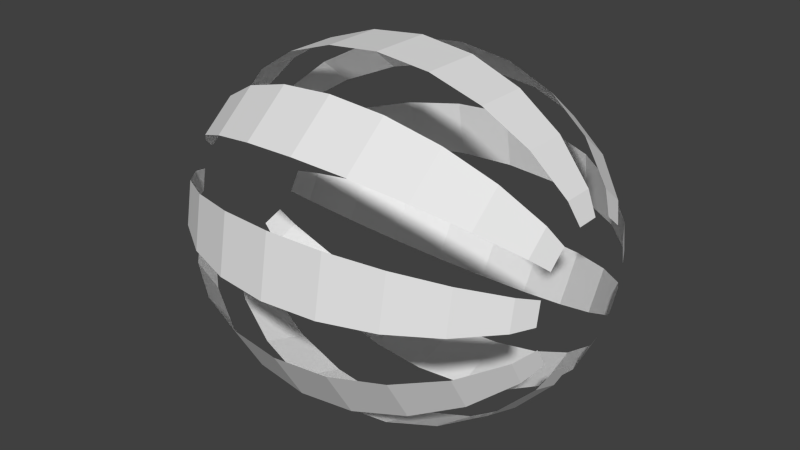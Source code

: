 # Source: abdomin_inner.blend  (saved by Blender 2.68.0; exported with 4.5.12 LTS)
import bpy
from mathutils import Matrix  # noqa: F401  (used for matrix-valued properties, if any)

bpy.ops.wm.read_factory_settings(use_empty=True)
scene = bpy.context.scene
scene.name = 'Scene'

# ---- collections
col_collection_1 = bpy.data.collections.new('Collection 1'); scene.collection.children.link(col_collection_1)

# ---- materials (node trees are filled in below, after node groups)
mat_m3 = bpy.data.materials.new('M3')
mat_m3.alpha_threshold = 0.0
mat_m3.use_transparent_shadow = False
mat_m3.roughness = 0.5
mat_m3.line_color = (0.0, 0.0, 0.0, 1.0)

# ---- material node trees

# ---- world
world_world = bpy.data.worlds.new('World'); scene.world = world_world
world_world.color = (0.05088, 0.05088, 0.05088)
world_world.use_sun_shadow = False
world_world.sun_shadow_jitter_overblur = 0.0
world_world.cycles.sampling_method = 'MANUAL'
world_world.cycles.sample_map_resolution = 256

# ---- meshes
me_sphere_001 = bpy.data.meshes.new('Sphere.001')
me_sphere_001.from_pydata([(0.5268, 0.1267, 0.2195), (0.4301, 0.1792, 0.3104), (0.5268, 0.1941, 0.1629), (0.4301, 0.2746, 0.2304), (0.3041, 0.3363, 0.2822), (0.1574, 0.3751, 0.3147), (-3.002e-08, 0.3883, 0.3258), (-0.1574, 0.3751, 0.3147), (-0.3041, 0.3363, 0.2822), (-0.4301, 0.2746, 0.2304), (-0.5268, 0.1941, 0.1629), (0.5268, 0.2382, 0.08668), (0.4301, 0.3368, 0.1226), (0.3041, 0.4125, 0.1501), (0.1574, 0.4601, 0.1675), (-8.328e-08, 0.4763, 0.1734), (-0.1574, 0.4601, 0.1675), (-0.3041, 0.4125, 0.1501), (-0.4301, 0.3368, 0.1226), (-0.5268, 0.2382, 0.08668), (0.5268, 0.2534, 1.535e-07), (0.4301, 0.3584, 1.597e-07), (0.3041, 0.439, 2.352e-07), (0.1574, 0.4896, 1.747e-07), (-1.167e-07, 0.5069, 2.369e-07), (-0.1574, 0.4896, 2.166e-07), (-0.3041, 0.439, 2.695e-07), (-0.4301, 0.3584, 2.78e-07), (-0.5268, 0.2534, 2.842e-07), (0.5268, 0.2382, -0.08668), (0.4301, 0.3368, -0.1226), (0.3041, 0.4125, -0.1501), (0.1574, 0.4601, -0.1675), (-1.263e-07, 0.4763, -0.1734), (-0.1574, 0.4601, -0.1675), (-0.3041, 0.4125, -0.1501), (-0.4301, 0.3368, -0.1226), (-0.5268, 0.2382, -0.08668), (0.5268, 0.1941, -0.1629), (0.4301, 0.2746, -0.2304), (0.3041, 0.3363, -0.2822), (0.1574, 0.3751, -0.3147), (-1.109e-07, 0.3883, -0.3258), (-0.1574, 0.3751, -0.3147), (-0.3041, 0.3363, -0.2822), (-0.4301, 0.2746, -0.2304), (-0.5268, 0.1941, -0.1629), (0.5268, 0.1267, -0.2195), (0.4301, 0.1792, -0.3104), (0.3041, 0.2195, -0.3802), (0.1574, 0.2448, -0.424), (-7.228e-08, 0.2534, -0.439), (-0.1574, 0.2448, -0.424), (-0.3041, 0.2195, -0.3802), (-0.4301, 0.1792, -0.3104), (-0.5268, 0.1267, -0.2195), (0.5268, 0.04401, -0.2496), (0.4301, 0.06224, -0.353), (0.3041, 0.07623, -0.4323), (0.1574, 0.08502, -0.4822), (-1.519e-08, 0.08802, -0.4992), (-0.1574, 0.08502, -0.4822), (-0.3041, 0.07623, -0.4323), (-0.4301, 0.06224, -0.353), (-0.5268, 0.04401, -0.2496), (0.5268, -0.04401, -0.2496), (0.4301, -0.06224, -0.353), (0.3041, -0.07623, -0.4323), (0.1574, -0.08502, -0.4822), (5.351e-08, -0.08802, -0.4992), (-0.1574, -0.08502, -0.4822), (-0.3041, -0.07623, -0.4323), (-0.4301, -0.06224, -0.353), (-0.5268, -0.04401, -0.2496), (0.5268, -0.1267, -0.2195), (0.4301, -0.1792, -0.3104), (0.3041, -0.2195, -0.3802), (0.1574, -0.2448, -0.424), (1.255e-07, -0.2534, -0.439), (-0.1574, -0.2448, -0.424), (-0.3041, -0.2195, -0.3802), (-0.4301, -0.1792, -0.3104), (-0.5268, -0.1267, -0.2195), (0.5268, -0.1941, -0.1629), (0.4301, -0.2746, -0.2304), (0.3041, -0.3363, -0.2822), (0.1574, -0.3751, -0.3147), (1.922e-07, -0.3883, -0.3258), (-0.1574, -0.3751, -0.3147), (-0.3041, -0.3363, -0.2822), (-0.4301, -0.2746, -0.2304), (-0.5268, -0.1941, -0.1629), (0.5268, -0.2382, -0.08668), (0.4301, -0.3368, -0.1226), (0.3041, -0.4125, -0.1501), (0.1574, -0.4601, -0.1675), (2.455e-07, -0.4763, -0.1734), (-0.1574, -0.4601, -0.1675), (-0.3041, -0.4125, -0.1501), (-0.4301, -0.3368, -0.1226), (-0.5268, -0.2382, -0.08668), (0.5268, -0.2534, 1.123e-07), (0.4301, -0.3584, 1.082e-07), (0.3041, -0.439, 1.167e-07), (0.1574, -0.4896, 1.387e-07), (2.789e-07, -0.5069, 1.648e-07), (-0.1574, -0.4896, 1.651e-07), (-0.3041, -0.439, 2.026e-07), (-0.4301, -0.3584, 1.699e-07), (-0.5268, -0.2534, 2.327e-07), (0.5268, -0.2382, 0.08668), (0.4301, -0.3368, 0.1226), (0.3041, -0.4125, 0.1501), (0.1574, -0.4601, 0.1675), (2.885e-07, -0.4763, 0.1734), (-0.1574, -0.4601, 0.1675), (-0.3041, -0.4125, 0.1501), (-0.4301, -0.3368, 0.1226), (-0.5268, -0.2382, 0.08668), (0.5268, -0.1941, 0.1629), (0.4301, -0.2746, 0.2304), (0.3041, -0.3363, 0.2822), (0.1574, -0.3751, 0.3147), (2.73e-07, -0.3883, 0.3258), (-0.1574, -0.3751, 0.3147), (-0.3041, -0.3363, 0.2822), (-0.4301, -0.2746, 0.2304), (-0.5268, -0.1941, 0.1629), (0.5268, -0.1267, 0.2195), (0.4301, -0.1792, 0.3104), (0.3041, -0.2195, 0.3802), (0.1574, -0.2448, 0.424), (2.345e-07, -0.2534, 0.439), (-0.1574, -0.2448, 0.424), (-0.3041, -0.2195, 0.3802), (-0.4301, -0.1792, 0.3104), (-0.5268, -0.1267, 0.2195), (0.5268, -0.04401, 0.2496), (0.4301, -0.06224, 0.353), (0.3041, -0.07623, 0.4323), (0.1574, -0.08502, 0.4822), (1.774e-07, -0.08802, 0.4992), (-0.1574, -0.08502, 0.4822), (-0.3041, -0.07623, 0.4323), (-0.4301, -0.06224, 0.353), (-0.5268, -0.04401, 0.2496), (0.5268, 0.04401, 0.2496), (0.4301, 0.06224, 0.353), (0.3041, 0.07623, 0.4323), (0.1574, 0.08502, 0.4822), (1.087e-07, 0.08802, 0.4992), (-0.1574, 0.08502, 0.4822), (-0.3041, 0.07623, 0.4323), (-0.4301, 0.06224, 0.353), (-0.5268, 0.04401, 0.2496), (0.3041, 0.2195, 0.3802), (0.1574, 0.2448, 0.424), (3.665e-08, 0.2534, 0.439), (-0.1574, 0.2448, 0.424), (-0.3041, 0.2195, 0.3802), (-0.4301, 0.1792, 0.3104), (-0.5268, 0.1267, 0.2195), (0.5571, 0.09616, 0.1665), (0.5571, 0.1473, 0.1236), (0.5571, 0.1807, 0.06578), (0.5571, 0.1923, 1.539e-07), (0.5571, 0.1807, -0.06578), (0.5571, 0.1473, -0.1236), (0.5571, 0.09616, -0.1665), (0.5571, 0.0334, -0.1894), (0.5571, -0.03339, -0.1894), (0.5571, -0.09616, -0.1665), (0.5571, -0.1473, -0.1236), (0.5571, -0.1807, -0.06578), (0.5571, -0.1923, 1.41e-07), (0.5571, -0.1807, 0.06578), (0.5571, -0.1473, 0.1236), (0.5571, -0.09616, 0.1665), (0.5571, -0.03339, 0.1894), (0.5571, 0.0334, 0.1894), (-0.5571, 0.1473, 0.1236), (-0.5571, 0.1807, 0.06578), (-0.5571, 0.1923, 2.839e-07), (-0.5571, 0.1807, -0.06578), (-0.5571, 0.1473, -0.1236), (-0.5571, 0.09616, -0.1665), (-0.5571, 0.0334, -0.1894), (-0.5571, -0.0334, -0.1894), (-0.5571, -0.09616, -0.1665), (-0.5571, -0.1473, -0.1236), (-0.5571, -0.1807, -0.06578), (-0.5571, -0.1923, 2.556e-07), (-0.5571, -0.1807, 0.06578), (-0.5571, -0.1473, 0.1236), (-0.5571, -0.09616, 0.1665), (-0.5571, -0.0334, 0.1894), (-0.5571, 0.03339, 0.1894), (-0.5571, 0.09616, 0.1665)], [], [(1, 0, 2, 3), (181, 19, 28, 182), (14, 13, 22, 23), (15, 14, 23, 24), (16, 15, 24, 25), (17, 16, 25, 26), (18, 17, 26, 27), (12, 11, 20, 21), (19, 18, 27, 28), (13, 12, 21, 22), (37, 36, 45, 46), (31, 30, 39, 40), (183, 37, 46, 184), (32, 31, 40, 41), (33, 32, 41, 42), (34, 33, 42, 43), (35, 34, 43, 44), (36, 35, 44, 45), (30, 29, 38, 39), (48, 47, 56, 57), (55, 54, 63, 64), (49, 48, 57, 58), (185, 55, 64, 186), (50, 49, 58, 59), (51, 50, 59, 60), (52, 51, 60, 61), (53, 52, 61, 62), (54, 53, 62, 63), (72, 71, 80, 81), (66, 65, 74, 75), (73, 72, 81, 82), (67, 66, 75, 76), (187, 73, 82, 188), (68, 67, 76, 77), (69, 68, 77, 78), (70, 69, 78, 79), (71, 70, 79, 80), (89, 88, 97, 98), (90, 89, 98, 99), (84, 83, 92, 93), (91, 90, 99, 100), (85, 84, 93, 94), (189, 91, 100, 190), (86, 85, 94, 95), (87, 86, 95, 96), (88, 87, 96, 97), (107, 106, 115, 116), (108, 107, 116, 117), (102, 101, 110, 111), (109, 108, 117, 118), (103, 102, 111, 112), (191, 109, 118, 192), (104, 103, 112, 113), (105, 104, 113, 114), (106, 105, 114, 115), (124, 123, 132, 133), (125, 124, 133, 134), (126, 125, 134, 135), (120, 119, 128, 129), (127, 126, 135, 136), (121, 120, 129, 130), (193, 127, 136, 194), (122, 121, 130, 131), (123, 122, 131, 132), (141, 140, 149, 150), (142, 141, 150, 151), (143, 142, 151, 152), (144, 143, 152, 153), (138, 137, 146, 147), (145, 144, 153, 154), (139, 138, 147, 148), (195, 145, 154, 196), (140, 139, 148, 149), (197, 161, 10, 180), (156, 155, 4, 5), (157, 156, 5, 6), (158, 157, 6, 7), (159, 158, 7, 8), (160, 159, 8, 9), (161, 160, 9, 10), (155, 1, 3, 4), (0, 162, 163, 2), (11, 164, 165, 20), (29, 166, 167, 38), (47, 168, 169, 56), (65, 170, 171, 74), (83, 172, 173, 92), (101, 174, 175, 110), (119, 176, 177, 128), (137, 178, 179, 146)])
_uv = me_sphere_001.uv_layers.new(name='UVMap')
_uv.uv.foreach_set('vector', [0.05532, 0.6756, 0.03275, 0.6173, 0.04957, 0.5881, 0.08027, 0.629, 0.4043, 0.5405, 0.3884, 0.5512, 0.3849, 0.5085, 0.4016, 0.5085, 0.1768, 0.6033, 0.133, 0.5896, 0.1374, 0.5079, 0.1796, 0.5083, 0.224, 0.6085, 0.1768, 0.6033, 0.1796, 0.5083, 0.2242, 0.5085, 0.2713, 0.6037, 0.224, 0.6085, 0.2242, 0.5085, 0.2687, 0.5087, 0.3152, 0.5904, 0.2713, 0.6037, 0.2687, 0.5087, 0.311, 0.5087, 0.354, 0.5719, 0.3152, 0.5904, 0.311, 0.5087, 0.3497, 0.5087, 0.09419, 0.5708, 0.0599, 0.5499, 0.0634, 0.5073, 0.09868, 0.5076, 0.3884, 0.5512, 0.354, 0.5719, 0.3497, 0.5087, 0.3849, 0.5085, 0.133, 0.5896, 0.09419, 0.5708, 0.09868, 0.5076, 0.1374, 0.5079, 0.3883, 0.4659, 0.354, 0.4454, 0.3677, 0.3871, 0.3985, 0.4276, 0.1333, 0.4263, 0.09446, 0.4444, 0.08082, 0.386, 0.1192, 0.3483, 0.4042, 0.4764, 0.3883, 0.4659, 0.3985, 0.4276, 0.4121, 0.4479, 0.1771, 0.4132, 0.1333, 0.4263, 0.1192, 0.3483, 0.1676, 0.3195, 0.2243, 0.4085, 0.1771, 0.4132, 0.1676, 0.3195, 0.2244, 0.3085, 0.2714, 0.4137, 0.2243, 0.4085, 0.2244, 0.3085, 0.2812, 0.32, 0.3152, 0.4271, 0.2714, 0.4137, 0.2812, 0.32, 0.3294, 0.3492, 0.354, 0.4454, 0.3152, 0.4271, 0.3294, 0.3492, 0.3677, 0.3871, 0.09446, 0.4444, 0.06008, 0.4647, 0.04992, 0.4263, 0.08082, 0.386, 0.05611, 0.3389, 0.03321, 0.3968, 0.01136, 0.3805, 0.0202, 0.3116, 0.4152, 0.3981, 0.3924, 0.3402, 0.4282, 0.3129, 0.437, 0.3819, 0.08932, 0.2806, 0.05611, 0.3389, 0.0202, 0.3116, 0.03513, 0.2369, 0.4246, 0.4263, 0.4152, 0.3981, 0.437, 0.3819, 0.4404, 0.4145, 0.1431, 0.2303, 0.08932, 0.2806, 0.03513, 0.2369, 0.07173, 0.1592, 0.2247, 0.2085, 0.1431, 0.2303, 0.07173, 0.1592, 0.226, 0.1085, 0.306, 0.231, 0.2247, 0.2085, 0.226, 0.1085, 0.3775, 0.1604, 0.3594, 0.2817, 0.306, 0.231, 0.3775, 0.1604, 0.4134, 0.2382, 0.3924, 0.3402, 0.3594, 0.2817, 0.4134, 0.2382, 0.4282, 0.3129, 0.4693, 0.3126, 0.4836, 0.2377, 0.5381, 0.2805, 0.5053, 0.3394, 0.8789, 0.3113, 0.8875, 0.3804, 0.8655, 0.3963, 0.8428, 0.3381, 0.4609, 0.3817, 0.4693, 0.3126, 0.5053, 0.3394, 0.4827, 0.3977, 0.8646, 0.2364, 0.8789, 0.3113, 0.8428, 0.3381, 0.8098, 0.2794, 0.4576, 0.4144, 0.4609, 0.3817, 0.4827, 0.3977, 0.4735, 0.4259, 0.829, 0.1582, 0.8646, 0.2364, 0.8098, 0.2794, 0.756, 0.2286, 0.6722, 0.1065, 0.829, 0.1582, 0.756, 0.2286, 0.6736, 0.2065, 0.5185, 0.1594, 0.6722, 0.1065, 0.6736, 0.2065, 0.5915, 0.2293, 0.4836, 0.2377, 0.5185, 0.1594, 0.5915, 0.2293, 0.5381, 0.2805, 0.5685, 0.3477, 0.6168, 0.3182, 0.6268, 0.4117, 0.583, 0.4254, 0.5303, 0.386, 0.5685, 0.3477, 0.583, 0.4254, 0.5442, 0.4442, 0.8179, 0.3849, 0.8487, 0.4256, 0.8384, 0.4638, 0.804, 0.4431, 0.4996, 0.4269, 0.5303, 0.386, 0.5442, 0.4442, 0.5099, 0.4651, 0.7795, 0.3468, 0.8179, 0.3849, 0.804, 0.4431, 0.7652, 0.4246, 0.4861, 0.4474, 0.4996, 0.4269, 0.5099, 0.4651, 0.494, 0.4758, 0.731, 0.3177, 0.7795, 0.3468, 0.7652, 0.4246, 0.7213, 0.4113, 0.6739, 0.3065, 0.731, 0.3177, 0.7213, 0.4113, 0.674, 0.4065, 0.6168, 0.3182, 0.6739, 0.3065, 0.674, 0.4065, 0.6268, 0.4117, 0.5874, 0.5071, 0.6296, 0.5067, 0.6271, 0.6018, 0.5833, 0.5887, 0.5487, 0.5074, 0.5874, 0.5071, 0.5833, 0.5887, 0.5445, 0.5706, 0.7997, 0.5063, 0.8349, 0.5065, 0.8383, 0.5491, 0.804, 0.5696, 0.5134, 0.5077, 0.5487, 0.5074, 0.5445, 0.5706, 0.5101, 0.5503, 0.761, 0.5063, 0.7997, 0.5063, 0.804, 0.5696, 0.7652, 0.5879, 0.4968, 0.5078, 0.5134, 0.5077, 0.5101, 0.5503, 0.4942, 0.5399, 0.7187, 0.5063, 0.761, 0.5063, 0.7652, 0.5879, 0.7214, 0.6013, 0.6742, 0.5065, 0.7187, 0.5063, 0.7214, 0.6013, 0.6743, 0.6065, 0.6296, 0.5067, 0.6742, 0.5065, 0.6743, 0.6065, 0.6271, 0.6018, 0.6176, 0.6955, 0.6744, 0.7065, 0.6747, 0.8065, 0.5931, 0.7847, 0.5692, 0.6667, 0.6176, 0.6955, 0.5931, 0.7847, 0.5393, 0.7344, 0.5308, 0.629, 0.5692, 0.6667, 0.5393, 0.7344, 0.5061, 0.6761, 0.8177, 0.6279, 0.8485, 0.5874, 0.8652, 0.6169, 0.8424, 0.6748, 0.4999, 0.5887, 0.5308, 0.629, 0.5061, 0.6761, 0.4832, 0.6182, 0.7794, 0.6658, 0.8177, 0.6279, 0.8424, 0.6748, 0.8094, 0.7333, 0.4863, 0.5684, 0.4999, 0.5887, 0.4832, 0.6182, 0.4738, 0.5901, 0.7312, 0.695, 0.7794, 0.6658, 0.8094, 0.7333, 0.756, 0.784, 0.6744, 0.7065, 0.7312, 0.695, 0.756, 0.784, 0.6747, 0.8065, 0.676, 0.9065, 0.8275, 0.8546, 0.9685, 0.8556, 0.6747, 0.956, 0.5217, 0.8558, 0.676, 0.9065, 0.6747, 0.956, 0.379, 0.8568, 0.4851, 0.7781, 0.5217, 0.8558, 0.379, 0.8568, 0.4146, 0.7786, 0.4702, 0.7034, 0.4851, 0.7781, 0.4146, 0.7786, 0.4289, 0.7037, 0.8782, 0.7021, 0.887, 0.6331, 0.9109, 0.6333, 0.9193, 0.7024, 0.4614, 0.6345, 0.4702, 0.7034, 0.4289, 0.7037, 0.4375, 0.6346, 0.8634, 0.7768, 0.8782, 0.7021, 0.9193, 0.7024, 0.9336, 0.7773, 0.4579, 0.6018, 0.4614, 0.6345, 0.4375, 0.6346, 0.4408, 0.6019, 0.8275, 0.8546, 0.8634, 0.7768, 0.9336, 0.7773, 0.9685, 0.8556, 0.4248, 0.5904, 0.4155, 0.6187, 0.3987, 0.5894, 0.4122, 0.5689, 0.1415, 0.7857, 0.08809, 0.7345, 0.1185, 0.6673, 0.1668, 0.6968, 0.2236, 0.8085, 0.1415, 0.7857, 0.1668, 0.6968, 0.2239, 0.7085, 0.306, 0.7864, 0.2236, 0.8085, 0.2239, 0.7085, 0.281, 0.6973, 0.3598, 0.7356, 0.306, 0.7864, 0.281, 0.6973, 0.3295, 0.6682, 0.3928, 0.6769, 0.3598, 0.7356, 0.3295, 0.6682, 0.3679, 0.6301, 0.4155, 0.6187, 0.3928, 0.6769, 0.3679, 0.6301, 0.3987, 0.5894, 0.08809, 0.7345, 0.05532, 0.6756, 0.08027, 0.629, 0.1185, 0.6673, 0.03275, 0.6173, 0.02348, 0.5891, 0.03607, 0.5676, 0.04957, 0.5881, 0.0599, 0.5499, 0.04403, 0.5392, 0.04677, 0.5072, 0.0634, 0.5073, 0.06008, 0.4647, 0.04416, 0.4751, 0.03632, 0.4466, 0.04992, 0.4263, 0.03321, 0.3968, 0.02381, 0.4249, 0.007919, 0.4132, 0.01136, 0.3805, 0.8875, 0.3804, 0.8908, 0.4131, 0.8748, 0.4246, 0.8655, 0.3963, 0.8487, 0.4256, 0.8622, 0.4461, 0.8543, 0.4745, 0.8384, 0.4638, 0.8349, 0.5065, 0.8516, 0.5065, 0.8542, 0.5386, 0.8383, 0.5491, 0.8485, 0.5874, 0.8621, 0.5671, 0.8746, 0.5887, 0.8652, 0.6169, 0.887, 0.6331, 0.8904, 0.6005, 0.9076, 0.6006, 0.9109, 0.6333])
me_sphere_001.materials.append(mat_m3)
me_sphere_001.use_remesh_preserve_volume = False
me_sphere_001.use_remesh_preserve_attributes = False
me_sphere_001.use_mirror_vertex_groups = False
me_sphere_001.update()

# ---- objects
ob_abdoment = bpy.data.objects.new('Abdoment', me_sphere_001)

# ---- transforms, parenting, visibility, modifiers, constraints
ob_abdoment.location = (0.0, 0.0, 0.0)
ob_abdoment.lineart.crease_threshold = 0.0

# ---- collection membership
col_collection_1.objects.link(ob_abdoment)

# ---- scene / render settings (as saved in the file)
scene.frame_start = 1; scene.frame_end = 250; scene.frame_set(0)
scene.render.engine = 'BLENDER_EEVEE_NEXT'
scene.render.image_settings.color_mode = 'RGB'
scene.render.image_settings.compression = 90
scene.render.dither_intensity = 0.0
scene.cycles.use_denoising = False
scene.cycles.samples = 10
scene.cycles.sampling_pattern = 'TABULATED_SOBOL'
scene.cycles.light_sampling_threshold = 0.0
scene.cycles.use_adaptive_sampling = False
scene.cycles.use_light_tree = False
scene.cycles.blur_glossy = 0.0
scene.cycles.volume_bounces = 1
scene.cycles.pixel_filter_type = 'GAUSSIAN'
scene.cycles.sample_clamp_indirect = 0.0
scene.view_settings.view_transform = 'Standard'
bpy.context.view_layer.update()

# ---- added for rendering (the .blend has no active camera and no usable light): camera, sun
cam_auto = bpy.data.cameras.new('AutoCamera')
cam_auto.lens = 50.0
cam_auto.sensor_width = 36.0
cam_auto.clip_end = 1000.0
ob_auto_camera = bpy.data.objects.new('AutoCamera', cam_auto)
scene.collection.objects.link(ob_auto_camera)
ob_auto_camera.location = (1.67209, -2.00651, 1.33768)
ob_auto_camera.rotation_euler = (1.09748, -7.21219e-08, 0.694738)
scene.camera = ob_auto_camera
light_auto_sun = bpy.data.lights.new('AutoSun', 'SUN')
light_auto_sun.energy = 3.0
light_auto_sun.angle = 0.0523599
ob_auto_sun = bpy.data.objects.new('AutoSun', light_auto_sun)
scene.collection.objects.link(ob_auto_sun)
ob_auto_sun.rotation_euler = (0.872665, 0.174533, 0.523599)
bpy.context.view_layer.update()
